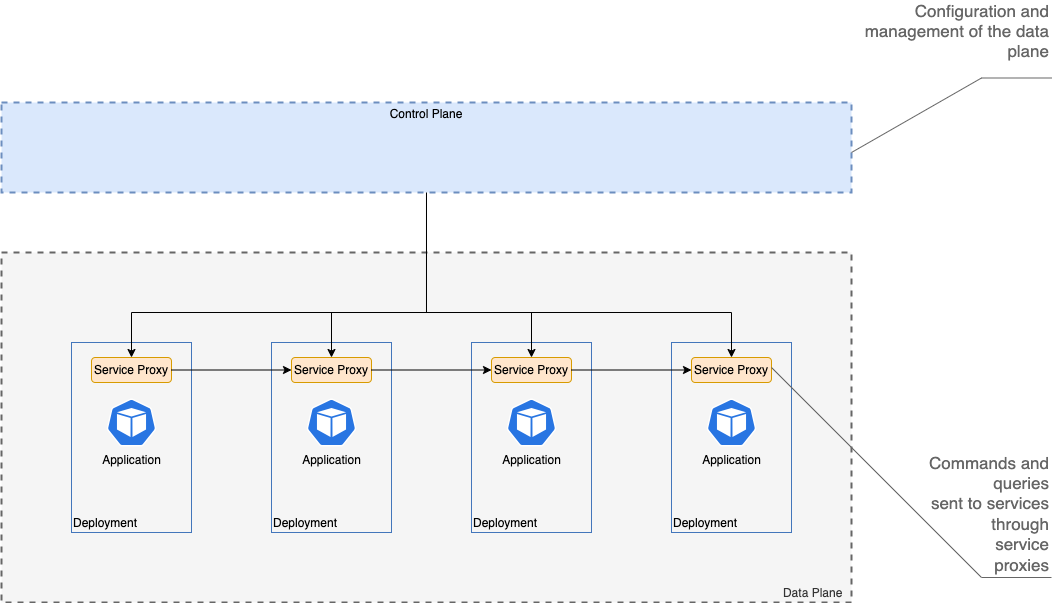

The diagram above was exported from draw.io. Its source (the exported page's mxGraphModel, read from the mxfile embedded in the PNG):
<mxGraphModel dx="2074" dy="1214" grid="1" gridSize="10" guides="1" tooltips="1" connect="1" arrows="1" fold="1" page="1" pageScale="1" pageWidth="1600" pageHeight="900" math="0" shadow="0">
  <root>
    <mxCell id="0" />
    <mxCell id="1" parent="0" />
    <mxCell id="V5ecV9tyhU_hMFTUtyuU-2" value="Data Plane&amp;nbsp;&amp;nbsp;" style="fontStyle=0;verticalAlign=bottom;align=right;spacingTop=-2;fillColor=#f5f5f5;rounded=0;whiteSpace=wrap;html=1;strokeWidth=2;dashed=1;container=1;collapsible=0;expand=0;recursiveResize=0;labelPosition=center;verticalLabelPosition=middle;strokeColor=#666666;fontColor=#333333;" vertex="1" parent="1">
      <mxGeometry x="250" y="360" width="850" height="350" as="geometry" />
    </mxCell>
    <mxCell id="V5ecV9tyhU_hMFTUtyuU-3" value="Deployment" style="fontStyle=0;verticalAlign=bottom;align=left;spacingTop=-2;fillColor=none;rounded=0;whiteSpace=wrap;html=1;strokeColor=#4376BB;strokeWidth=1;dashed=0;container=1;collapsible=0;expand=0;recursiveResize=0;" vertex="1" parent="V5ecV9tyhU_hMFTUtyuU-2">
      <mxGeometry x="70" y="90" width="120" height="190" as="geometry" />
    </mxCell>
    <mxCell id="V5ecV9tyhU_hMFTUtyuU-4" value="Service Proxy" style="rounded=1;whiteSpace=wrap;html=1;fillColor=#ffe6cc;strokeColor=#d79b00;" vertex="1" parent="V5ecV9tyhU_hMFTUtyuU-3">
      <mxGeometry x="20" y="15" width="80" height="25" as="geometry" />
    </mxCell>
    <mxCell id="V5ecV9tyhU_hMFTUtyuU-5" value="Application" style="sketch=0;html=1;dashed=0;whitespace=wrap;fillColor=#2875E2;strokeColor=#ffffff;points=[[0.005,0.63,0],[0.1,0.2,0],[0.9,0.2,0],[0.5,0,0],[0.995,0.63,0],[0.72,0.99,0],[0.5,1,0],[0.28,0.99,0]];verticalLabelPosition=bottom;align=center;verticalAlign=top;shape=mxgraph.kubernetes.icon;prIcon=pod" vertex="1" parent="V5ecV9tyhU_hMFTUtyuU-3">
      <mxGeometry x="35" y="56" width="50" height="48" as="geometry" />
    </mxCell>
    <mxCell id="V5ecV9tyhU_hMFTUtyuU-9" value="Deployment" style="fontStyle=0;verticalAlign=bottom;align=left;spacingTop=-2;fillColor=none;rounded=0;whiteSpace=wrap;html=1;strokeColor=#4376BB;strokeWidth=1;dashed=0;container=1;collapsible=0;expand=0;recursiveResize=0;" vertex="1" parent="V5ecV9tyhU_hMFTUtyuU-2">
      <mxGeometry x="270" y="90" width="120" height="190" as="geometry" />
    </mxCell>
    <mxCell id="V5ecV9tyhU_hMFTUtyuU-10" value="Service Proxy" style="rounded=1;whiteSpace=wrap;html=1;fillColor=#ffe6cc;strokeColor=#d79b00;" vertex="1" parent="V5ecV9tyhU_hMFTUtyuU-9">
      <mxGeometry x="20" y="15" width="80" height="25" as="geometry" />
    </mxCell>
    <mxCell id="V5ecV9tyhU_hMFTUtyuU-11" value="Application" style="sketch=0;html=1;dashed=0;whitespace=wrap;fillColor=#2875E2;strokeColor=#ffffff;points=[[0.005,0.63,0],[0.1,0.2,0],[0.9,0.2,0],[0.5,0,0],[0.995,0.63,0],[0.72,0.99,0],[0.5,1,0],[0.28,0.99,0]];verticalLabelPosition=bottom;align=center;verticalAlign=top;shape=mxgraph.kubernetes.icon;prIcon=pod" vertex="1" parent="V5ecV9tyhU_hMFTUtyuU-9">
      <mxGeometry x="35" y="56" width="50" height="48" as="geometry" />
    </mxCell>
    <mxCell id="V5ecV9tyhU_hMFTUtyuU-12" style="edgeStyle=orthogonalEdgeStyle;rounded=0;orthogonalLoop=1;jettySize=auto;html=1;exitX=1;exitY=0.5;exitDx=0;exitDy=0;" edge="1" parent="V5ecV9tyhU_hMFTUtyuU-2" source="V5ecV9tyhU_hMFTUtyuU-4" target="V5ecV9tyhU_hMFTUtyuU-10">
      <mxGeometry relative="1" as="geometry" />
    </mxCell>
    <mxCell id="V5ecV9tyhU_hMFTUtyuU-13" value="Deployment" style="fontStyle=0;verticalAlign=bottom;align=left;spacingTop=-2;fillColor=none;rounded=0;whiteSpace=wrap;html=1;strokeColor=#4376BB;strokeWidth=1;dashed=0;container=1;collapsible=0;expand=0;recursiveResize=0;" vertex="1" parent="V5ecV9tyhU_hMFTUtyuU-2">
      <mxGeometry x="470" y="90" width="120" height="190" as="geometry" />
    </mxCell>
    <mxCell id="V5ecV9tyhU_hMFTUtyuU-14" value="Service Proxy" style="rounded=1;whiteSpace=wrap;html=1;fillColor=#ffe6cc;strokeColor=#d79b00;" vertex="1" parent="V5ecV9tyhU_hMFTUtyuU-13">
      <mxGeometry x="20" y="15" width="80" height="25" as="geometry" />
    </mxCell>
    <mxCell id="V5ecV9tyhU_hMFTUtyuU-15" value="Application" style="sketch=0;html=1;dashed=0;whitespace=wrap;fillColor=#2875E2;strokeColor=#ffffff;points=[[0.005,0.63,0],[0.1,0.2,0],[0.9,0.2,0],[0.5,0,0],[0.995,0.63,0],[0.72,0.99,0],[0.5,1,0],[0.28,0.99,0]];verticalLabelPosition=bottom;align=center;verticalAlign=top;shape=mxgraph.kubernetes.icon;prIcon=pod" vertex="1" parent="V5ecV9tyhU_hMFTUtyuU-13">
      <mxGeometry x="35" y="56" width="50" height="48" as="geometry" />
    </mxCell>
    <mxCell id="V5ecV9tyhU_hMFTUtyuU-16" style="edgeStyle=orthogonalEdgeStyle;rounded=0;orthogonalLoop=1;jettySize=auto;html=1;exitX=1;exitY=0.5;exitDx=0;exitDy=0;entryX=0;entryY=0.5;entryDx=0;entryDy=0;" edge="1" parent="V5ecV9tyhU_hMFTUtyuU-2" source="V5ecV9tyhU_hMFTUtyuU-10" target="V5ecV9tyhU_hMFTUtyuU-14">
      <mxGeometry relative="1" as="geometry" />
    </mxCell>
    <mxCell id="V5ecV9tyhU_hMFTUtyuU-17" value="Deployment" style="fontStyle=0;verticalAlign=bottom;align=left;spacingTop=-2;fillColor=none;rounded=0;whiteSpace=wrap;html=1;strokeColor=#4376BB;strokeWidth=1;dashed=0;container=1;collapsible=0;expand=0;recursiveResize=0;" vertex="1" parent="V5ecV9tyhU_hMFTUtyuU-2">
      <mxGeometry x="670" y="90" width="120" height="190" as="geometry" />
    </mxCell>
    <mxCell id="V5ecV9tyhU_hMFTUtyuU-18" value="Service Proxy" style="rounded=1;whiteSpace=wrap;html=1;fillColor=#ffe6cc;strokeColor=#d79b00;" vertex="1" parent="V5ecV9tyhU_hMFTUtyuU-17">
      <mxGeometry x="20" y="15" width="80" height="25" as="geometry" />
    </mxCell>
    <mxCell id="V5ecV9tyhU_hMFTUtyuU-19" value="Application" style="sketch=0;html=1;dashed=0;whitespace=wrap;fillColor=#2875E2;strokeColor=#ffffff;points=[[0.005,0.63,0],[0.1,0.2,0],[0.9,0.2,0],[0.5,0,0],[0.995,0.63,0],[0.72,0.99,0],[0.5,1,0],[0.28,0.99,0]];verticalLabelPosition=bottom;align=center;verticalAlign=top;shape=mxgraph.kubernetes.icon;prIcon=pod" vertex="1" parent="V5ecV9tyhU_hMFTUtyuU-17">
      <mxGeometry x="35" y="56" width="50" height="48" as="geometry" />
    </mxCell>
    <mxCell id="V5ecV9tyhU_hMFTUtyuU-20" style="edgeStyle=orthogonalEdgeStyle;rounded=0;orthogonalLoop=1;jettySize=auto;html=1;exitX=1;exitY=0.5;exitDx=0;exitDy=0;" edge="1" parent="V5ecV9tyhU_hMFTUtyuU-2" source="V5ecV9tyhU_hMFTUtyuU-14" target="V5ecV9tyhU_hMFTUtyuU-18">
      <mxGeometry relative="1" as="geometry" />
    </mxCell>
    <mxCell id="V5ecV9tyhU_hMFTUtyuU-22" style="edgeStyle=orthogonalEdgeStyle;rounded=0;orthogonalLoop=1;jettySize=auto;html=1;entryX=0.5;entryY=0;entryDx=0;entryDy=0;" edge="1" parent="1" source="V5ecV9tyhU_hMFTUtyuU-21" target="V5ecV9tyhU_hMFTUtyuU-4">
      <mxGeometry relative="1" as="geometry">
        <Array as="points">
          <mxPoint x="675" y="420" />
          <mxPoint x="380" y="420" />
        </Array>
      </mxGeometry>
    </mxCell>
    <mxCell id="V5ecV9tyhU_hMFTUtyuU-23" style="edgeStyle=orthogonalEdgeStyle;rounded=0;orthogonalLoop=1;jettySize=auto;html=1;entryX=0.5;entryY=0;entryDx=0;entryDy=0;" edge="1" parent="1" source="V5ecV9tyhU_hMFTUtyuU-21" target="V5ecV9tyhU_hMFTUtyuU-10">
      <mxGeometry relative="1" as="geometry">
        <Array as="points">
          <mxPoint x="675" y="420" />
          <mxPoint x="580" y="420" />
        </Array>
      </mxGeometry>
    </mxCell>
    <mxCell id="V5ecV9tyhU_hMFTUtyuU-24" style="edgeStyle=orthogonalEdgeStyle;rounded=0;orthogonalLoop=1;jettySize=auto;html=1;entryX=0.5;entryY=0;entryDx=0;entryDy=0;" edge="1" parent="1" source="V5ecV9tyhU_hMFTUtyuU-21" target="V5ecV9tyhU_hMFTUtyuU-14">
      <mxGeometry relative="1" as="geometry">
        <Array as="points">
          <mxPoint x="675" y="420" />
          <mxPoint x="780" y="420" />
        </Array>
      </mxGeometry>
    </mxCell>
    <mxCell id="V5ecV9tyhU_hMFTUtyuU-25" style="edgeStyle=orthogonalEdgeStyle;rounded=0;orthogonalLoop=1;jettySize=auto;html=1;entryX=0.5;entryY=0;entryDx=0;entryDy=0;" edge="1" parent="1" source="V5ecV9tyhU_hMFTUtyuU-21" target="V5ecV9tyhU_hMFTUtyuU-18">
      <mxGeometry relative="1" as="geometry">
        <Array as="points">
          <mxPoint x="675" y="420" />
          <mxPoint x="980" y="420" />
        </Array>
      </mxGeometry>
    </mxCell>
    <mxCell id="V5ecV9tyhU_hMFTUtyuU-21" value="Control Plane" style="fontStyle=0;verticalAlign=top;align=center;spacingTop=-2;fillColor=#dae8fc;rounded=0;whiteSpace=wrap;html=1;strokeColor=#6c8ebf;strokeWidth=2;dashed=1;container=1;collapsible=0;expand=0;recursiveResize=0;" vertex="1" parent="1">
      <mxGeometry x="250" y="210" width="850" height="90" as="geometry" />
    </mxCell>
    <mxCell id="V5ecV9tyhU_hMFTUtyuU-30" value="Configuration and management of the data plane&lt;br&gt;&lt;br&gt;&lt;br&gt;&lt;br&gt;&lt;br&gt;&lt;br&gt;&lt;br&gt;&lt;br&gt;" style="strokeWidth=1;shadow=0;dashed=0;align=center;html=1;shape=mxgraph.mockup.text.callout;linkText=;textSize=17;textColor=#666666;callDir=NE;callStyle=line;fontSize=17;fontColor=#666666;align=right;verticalAlign=middle;strokeColor=#666666;whiteSpace=wrap;labelPosition=center;verticalLabelPosition=middle;" vertex="1" parent="1">
      <mxGeometry x="1100" y="160" width="200" height="100" as="geometry" />
    </mxCell>
    <mxCell id="V5ecV9tyhU_hMFTUtyuU-33" value="Commands and &lt;br&gt;queries &lt;br&gt;sent to services &lt;br&gt;through &lt;br&gt;service &lt;br&gt;proxies" style="strokeWidth=1;shadow=0;dashed=0;align=center;html=1;shape=mxgraph.mockup.text.callout;linkText=;textSize=17;textColor=#666666;callDir=SE;callStyle=line;fontSize=17;fontColor=#666666;align=right;verticalAlign=bottom;strokeColor=#666666;whiteSpace=wrap;" vertex="1" parent="1">
      <mxGeometry x="1020" y="475" width="280" height="210" as="geometry" />
    </mxCell>
  </root>
</mxGraphModel>